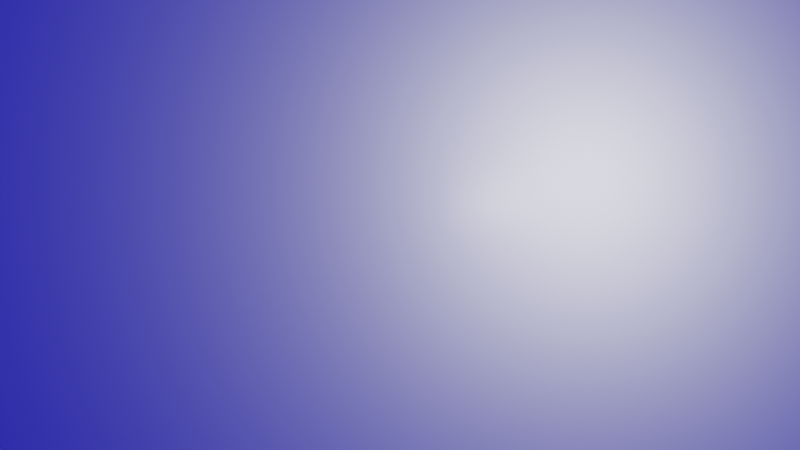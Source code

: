 # Source: Dodge_Tunnel.blend  (saved by Blender 3.0.42; exported with 4.5.12 LTS)
import bpy
from mathutils import Matrix  # noqa: F401  (used for matrix-valued properties, if any)

bpy.ops.wm.read_factory_settings(use_empty=True)
scene = bpy.context.scene
scene.name = 'Scene'

# ---- collections
col_collection = bpy.data.collections.new('Collection'); scene.collection.children.link(col_collection)
col_walls = bpy.data.collections.new('Walls'); col_collection.children.link(col_walls)
col_obstacles = bpy.data.collections.new('Obstacles'); scene.collection.children.link(col_obstacles)
col_spawners = bpy.data.collections.new('Spawners'); scene.collection.children.link(col_spawners)

# ---- materials (node trees are filled in below, after node groups)
mat_material = bpy.data.materials.new('Material')
mat_material.alpha_threshold = 0.0
mat_material.use_transparent_shadow = False
mat_material.line_color = (0.0, 0.0, 0.0, 1.0)
mat_clip = bpy.data.materials.new('CLIP')
mat_clip.alpha_threshold = 1.0
mat_cubeobstacle = bpy.data.materials.new('CubeObstacle')
mat_cubeobstacle.use_transparent_shadow = False

# ---- material node trees
mat_material.use_nodes = True; mat_material.node_tree.nodes.clear()
_N = mat_material.node_tree.nodes; _L = mat_material.node_tree.links
n0 = _N.new('ShaderNodeOutputMaterial'); n0.name = 'Material Output'; n0.location = (300, 300)
n1 = _N.new('ShaderNodeBsdfPrincipled'); n1.name = 'Principled BSDF'; n1.location = (10, 300)
n1.distribution = 'GGX'
n1.subsurface_method = 'RANDOM_WALK_SKIN'
n1.inputs[2].default_value = 0.4
n1.inputs[3].default_value = 1.45
n1.inputs[27].default_value = (0.0, 0.0, 0.0, 1.0)
n1.inputs[28].default_value = 1.0
_L.new(n1.outputs[0], n0.inputs[0])
n0.is_active_output = True
mat_clip.use_nodes = True; mat_clip.node_tree.nodes.clear()
_N = mat_clip.node_tree.nodes; _L = mat_clip.node_tree.links
n0 = _N.new('ShaderNodeBsdfPrincipled'); n0.name = 'Principled BSDF'; n0.location = (10, 300)
n0.distribution = 'GGX'
n0.subsurface_method = 'RANDOM_WALK_SKIN'
n0.inputs[3].default_value = 1.45
n0.inputs[27].default_value = (0.0, 0.0, 0.0, 1.0)
n0.inputs[28].default_value = 1.0
n1 = _N.new('ShaderNodeOutputMaterial'); n1.name = 'Material Output'; n1.location = (300, 300)
n1.target = 'CYCLES'
n2 = _N.new('ShaderNodeOutputMaterial'); n2.name = 'Material Output.001'; n2.location = (0, 0)
n2.target = 'EEVEE'
n3 = _N.new('ShaderNodeMixShader'); n3.name = 'Mix Shader'; n3.location = (0, 0)
n3.label = 'Disable Shadow'
n3.hide = True
n4 = _N.new('ShaderNodeLightPath'); n4.name = 'Light Path'; n4.location = (0, 0)
n4.hide = True
n5 = _N.new('ShaderNodeBsdfTransparent'); n5.name = 'Transparent BSDF'; n5.location = (0, 0)
n5.hide = True
_L.new(n0.outputs[0], n1.inputs[0])
_L.new(n0.outputs[0], n3.inputs[1])
_L.new(n3.outputs[0], n2.inputs[0])
_L.new(n4.outputs[1], n3.inputs[0])
_L.new(n5.outputs[0], n3.inputs[2])
n1.is_active_output = True
mat_cubeobstacle.use_nodes = True; mat_cubeobstacle.node_tree.nodes.clear()
_N = mat_cubeobstacle.node_tree.nodes; _L = mat_cubeobstacle.node_tree.links
n0 = _N.new('ShaderNodeBsdfPrincipled'); n0.name = 'Principled BSDF'; n0.location = (10, 300)
n0.distribution = 'GGX'
n0.subsurface_method = 'RANDOM_WALK_SKIN'
n0.inputs[3].default_value = 1.45
n0.inputs[27].default_value = (0.7105, 0.005612, 0.01369, 1.0)
n0.inputs[28].default_value = 1.0
n1 = _N.new('ShaderNodeOutputMaterial'); n1.name = 'Material Output'; n1.location = (300, 300)
_L.new(n0.outputs[0], n1.inputs[0])
n1.is_active_output = True

# ---- world
world_world = bpy.data.worlds.new('World'); scene.world = world_world
world_world.use_nodes = True; world_world.node_tree.nodes.clear()
_N = world_world.node_tree.nodes; _L = world_world.node_tree.links
n0 = _N.new('ShaderNodeOutputWorld'); n0.name = 'World Output'; n0.location = (300, 300)
n1 = _N.new('ShaderNodeBackground'); n1.name = 'Background'; n1.location = (10, 300)
n2 = _N.new('ShaderNodeRGB'); n2.name = 'RGB'; n2.location = (-180, 278)
n2.outputs[0].default_value = (0.002321, 0.0, 0.5, 1.0)
_L.new(n1.outputs[0], n0.inputs[0])
_L.new(n2.outputs[0], n1.inputs[0])
n0.is_active_output = True
world_world.color = (0.05088, 0.05088, 0.05088)
world_world.use_sun_shadow = False
world_world.sun_shadow_jitter_overblur = 0.0

# ---- cameras
cam_camera = bpy.data.cameras.new('Camera')
cam_camera.clip_end = 100.0
cam_camera.lens = 7.0
cam_camera.ortho_scale = 34.01

# ---- lights
light_light = bpy.data.lights.new('Light', 'POINT')
light_light.transmission_factor = 0.0
light_light.energy = 1000.0
light_light.shadow_soft_size = 0.1
light_light.shadow_maximum_resolution = 0.006
light_light.use_absolute_resolution = True

# ---- meshes
me_cube = bpy.data.meshes.new('Cube')
me_cube.from_pydata([(1.0, 1.0, 1.0), (1.0, 1.0, -1.0), (1.0, -1.0, 1.0), (1.0, -1.0, -1.0), (-1.0, 1.0, 1.0), (-1.0, 1.0, -1.0), (-1.0, -1.0, 1.0), (-1.0, -1.0, -1.0)], [], [(0, 4, 6, 2), (3, 2, 6, 7), (7, 6, 4, 5), (5, 1, 3, 7), (1, 0, 2, 3), (5, 4, 0, 1)])
_uv = me_cube.uv_layers.new(name='UVMap')
_uv.uv.foreach_set('vector', [0.625, 0.5, 0.875, 0.5, 0.875, 0.75, 0.625, 0.75, 0.375, 0.75, 0.625, 0.75, 0.625, 1.0, 0.375, 1.0, 0.375, 0.0, 0.625, 0.0, 0.625, 0.25, 0.375, 0.25, 0.125, 0.5, 0.375, 0.5, 0.375, 0.75, 0.125, 0.75, 0.375, 0.5, 0.625, 0.5, 0.625, 0.75, 0.375, 0.75, 0.375, 0.25, 0.625, 0.25, 0.625, 0.5, 0.375, 0.5])
me_cube.materials.append(mat_material)
me_cube.use_remesh_preserve_volume = False
me_cube.use_remesh_preserve_attributes = False
me_cube.use_mirror_vertex_groups = False
me_cube.update()
me_plane_004 = bpy.data.meshes.new('Plane.004')
me_plane_004.from_pydata([(-1.0, -1.0, 0.0), (1.0, -1.0, 0.0), (-1.0, 1.0, 0.0), (1.0, 1.0, 0.0)], [], [(0, 1, 3, 2)])
_uv = me_plane_004.uv_layers.new(name='UVMap')
_uv.uv.foreach_set('vector', [0.0, 0.0, 1.0, 0.0, 1.0, 1.0, 0.0, 1.0])
me_plane_004.materials.append(mat_clip)
me_plane_004.use_remesh_fix_poles = True
me_plane_004.use_remesh_preserve_attributes = False
me_plane_004.update()
me_cube_005 = bpy.data.meshes.new('Cube.005')
me_cube_005.from_pydata([(-1.0, -1.0, -1.0), (-1.0, -1.0, 1.0), (-1.0, 1.0, -1.0), (-1.0, 1.0, 1.0), (1.0, -1.0, -1.0), (1.0, -1.0, 1.0), (1.0, 1.0, -1.0), (1.0, 1.0, 1.0)], [], [(0, 1, 3, 2), (2, 3, 7, 6), (6, 7, 5, 4), (4, 5, 1, 0), (2, 6, 4, 0), (7, 3, 1, 5)])
_uv = me_cube_005.uv_layers.new(name='UVMap')
_uv.uv.foreach_set('vector', [0.375, 0.0, 0.625, 0.0, 0.625, 0.25, 0.375, 0.25, 0.375, 0.25, 0.625, 0.25, 0.625, 0.5, 0.375, 0.5, 0.375, 0.5, 0.625, 0.5, 0.625, 0.75, 0.375, 0.75, 0.375, 0.75, 0.625, 0.75, 0.625, 1.0, 0.375, 1.0, 0.125, 0.5, 0.375, 0.5, 0.375, 0.75, 0.125, 0.75, 0.625, 0.5, 0.875, 0.5, 0.875, 0.75, 0.625, 0.75])
me_cube_005.use_remesh_fix_poles = True
me_cube_005.use_remesh_preserve_attributes = False
me_cube_005.update()
me_cube_002 = bpy.data.meshes.new('Cube.002')
me_cube_002.from_pydata([(-1.0, -1.0, -1.0), (-1.0, -1.0, 1.0), (-1.0, 1.0, -1.0), (-1.0, 1.0, 1.0), (1.0, -1.0, -1.0), (1.0, -1.0, 1.0), (1.0, 1.0, -1.0), (1.0, 1.0, 1.0)], [], [(0, 1, 3, 2), (2, 3, 7, 6), (6, 7, 5, 4), (4, 5, 1, 0), (2, 6, 4, 0), (7, 3, 1, 5)])
_uv = me_cube_002.uv_layers.new(name='UVMap')
_uv.uv.foreach_set('vector', [0.375, 0.0, 0.625, 0.0, 0.625, 0.25, 0.375, 0.25, 0.375, 0.25, 0.625, 0.25, 0.625, 0.5, 0.375, 0.5, 0.375, 0.5, 0.625, 0.5, 0.625, 0.75, 0.375, 0.75, 0.375, 0.75, 0.625, 0.75, 0.625, 1.0, 0.375, 1.0, 0.125, 0.5, 0.375, 0.5, 0.375, 0.75, 0.125, 0.75, 0.625, 0.5, 0.875, 0.5, 0.875, 0.75, 0.625, 0.75])
me_cube_002.use_remesh_fix_poles = True
me_cube_002.use_remesh_preserve_attributes = False
me_cube_002.update()
me_cube_003 = bpy.data.meshes.new('Cube.003')
me_cube_003.from_pydata([(-1.0, -1.0, -1.0), (-1.0, -1.0, 1.0), (-1.0, 1.0, -1.0), (-1.0, 1.0, 1.0), (1.0, -1.0, -1.0), (1.0, -1.0, 1.0), (1.0, 1.0, -1.0), (1.0, 1.0, 1.0)], [], [(0, 1, 3, 2), (2, 3, 7, 6), (6, 7, 5, 4), (4, 5, 1, 0), (2, 6, 4, 0), (7, 3, 1, 5)])
_uv = me_cube_003.uv_layers.new(name='UVMap')
_uv.uv.foreach_set('vector', [0.375, 0.0, 0.625, 0.0, 0.625, 0.25, 0.375, 0.25, 0.375, 0.25, 0.625, 0.25, 0.625, 0.5, 0.375, 0.5, 0.375, 0.5, 0.625, 0.5, 0.625, 0.75, 0.375, 0.75, 0.375, 0.75, 0.625, 0.75, 0.625, 1.0, 0.375, 1.0, 0.125, 0.5, 0.375, 0.5, 0.375, 0.75, 0.125, 0.75, 0.625, 0.5, 0.875, 0.5, 0.875, 0.75, 0.625, 0.75])
me_cube_003.use_remesh_fix_poles = True
me_cube_003.use_remesh_preserve_attributes = False
me_cube_003.update()
me_cube_004 = bpy.data.meshes.new('Cube.004')
me_cube_004.from_pydata([(-1.0, -1.0, -1.0), (-1.0, -1.0, 1.0), (-1.0, 1.0, -1.0), (-1.0, 1.0, 1.0), (1.0, -1.0, -1.0), (1.0, -1.0, 1.0), (1.0, 1.0, -1.0), (1.0, 1.0, 1.0)], [], [(0, 1, 3, 2), (2, 3, 7, 6), (6, 7, 5, 4), (4, 5, 1, 0), (2, 6, 4, 0), (7, 3, 1, 5)])
_uv = me_cube_004.uv_layers.new(name='UVMap')
_uv.uv.foreach_set('vector', [0.375, 0.0, 0.625, 0.0, 0.625, 0.25, 0.375, 0.25, 0.375, 0.25, 0.625, 0.25, 0.625, 0.5, 0.375, 0.5, 0.375, 0.5, 0.625, 0.5, 0.625, 0.75, 0.375, 0.75, 0.375, 0.75, 0.625, 0.75, 0.625, 1.0, 0.375, 1.0, 0.125, 0.5, 0.375, 0.5, 0.375, 0.75, 0.125, 0.75, 0.625, 0.5, 0.875, 0.5, 0.875, 0.75, 0.625, 0.75])
me_cube_004.use_remesh_fix_poles = True
me_cube_004.use_remesh_preserve_attributes = False
me_cube_004.update()
me_cube_001 = bpy.data.meshes.new('Cube.001')
me_cube_001.from_pydata([(-1.0, -1.0, -1.0), (-1.0, -1.0, 1.0), (-1.0, 1.0, -1.0), (-1.0, 1.0, 1.0), (1.0, -1.0, -1.0), (1.0, -1.0, 1.0), (1.0, 1.0, -1.0), (1.0, 1.0, 1.0)], [], [(0, 1, 3, 2), (2, 3, 7, 6), (6, 7, 5, 4), (4, 5, 1, 0), (2, 6, 4, 0), (7, 3, 1, 5)])
_uv = me_cube_001.uv_layers.new(name='UVMap')
_uv.uv.foreach_set('vector', [0.375, 0.0, 0.625, 0.0, 0.625, 0.25, 0.375, 0.25, 0.375, 0.25, 0.625, 0.25, 0.625, 0.5, 0.375, 0.5, 0.375, 0.5, 0.625, 0.5, 0.625, 0.75, 0.375, 0.75, 0.375, 0.75, 0.625, 0.75, 0.625, 1.0, 0.375, 1.0, 0.125, 0.5, 0.375, 0.5, 0.375, 0.75, 0.125, 0.75, 0.625, 0.5, 0.875, 0.5, 0.875, 0.75, 0.625, 0.75])
me_cube_001.materials.append(mat_cubeobstacle)
me_cube_001.use_remesh_fix_poles = True
me_cube_001.use_remesh_preserve_attributes = False
me_cube_001.update()
me_plane = bpy.data.meshes.new('Plane')
me_plane.from_pydata([(-1.0, -1.0, 0.0), (1.0, -1.0, 0.0), (-1.0, 1.0, 0.0), (1.0, 1.0, 0.0)], [], [(0, 1, 3, 2)])
_uv = me_plane.uv_layers.new(name='UVMap')
_uv.uv.foreach_set('vector', [0.0, 0.0, 1.0, 0.0, 1.0, 1.0, 0.0, 1.0])
me_plane.use_remesh_fix_poles = True
me_plane.use_remesh_preserve_attributes = False
me_plane.update()
me_plane_002 = bpy.data.meshes.new('Plane.002')
me_plane_002.from_pydata([(-1.0, -1.0, 0.0), (1.0, -1.0, 0.0), (-1.0, 1.0, 0.0), (1.0, 1.0, 0.0)], [], [(0, 1, 3, 2)])
_uv = me_plane_002.uv_layers.new(name='UVMap')
_uv.uv.foreach_set('vector', [0.0, 0.0, 1.0, 0.0, 1.0, 1.0, 0.0, 1.0])
me_plane_002.use_remesh_fix_poles = True
me_plane_002.use_remesh_preserve_attributes = False
me_plane_002.update()
me_plane_001 = bpy.data.meshes.new('Plane.001')
me_plane_001.from_pydata([(-1.0, -1.0, 0.0), (1.0, -1.0, 0.0), (-1.0, 1.0, 0.0), (1.0, 1.0, 0.0)], [], [(0, 1, 3, 2)])
_uv = me_plane_001.uv_layers.new(name='UVMap')
_uv.uv.foreach_set('vector', [0.0, 0.0, 1.0, 0.0, 1.0, 1.0, 0.0, 1.0])
me_plane_001.use_remesh_fix_poles = True
me_plane_001.use_remesh_preserve_attributes = False
me_plane_001.update()
me_plane_003 = bpy.data.meshes.new('Plane.003')
me_plane_003.from_pydata([(-1.0, -1.0, 0.0), (1.0, -1.0, 0.0), (-1.0, 1.0, 0.0), (1.0, 1.0, 0.0)], [], [(0, 1, 3, 2)])
_uv = me_plane_003.uv_layers.new(name='UVMap')
_uv.uv.foreach_set('vector', [0.0, 0.0, 1.0, 0.0, 1.0, 1.0, 0.0, 1.0])
me_plane_003.use_remesh_fix_poles = True
me_plane_003.use_remesh_preserve_attributes = False
me_plane_003.update()

# ---- objects
ob_player = bpy.data.objects.new('Player', me_cube)
ob_light = bpy.data.objects.new('Light', light_light)
ob_camera = bpy.data.objects.new('Camera', cam_camera)
ob_clip = bpy.data.objects.new('CLIP', me_plane_004)
ob_bottomwall = bpy.data.objects.new('BottomWall', me_cube_005)
ob_leftwall = bpy.data.objects.new('LeftWall', me_cube_002)
ob_rightwall = bpy.data.objects.new('RightWall', me_cube_003)
ob_topwall = bpy.data.objects.new('TopWall', me_cube_004)
ob_cubeobstacle = bpy.data.objects.new('CubeObstacle', me_cube_001)
ob_spawner1 = bpy.data.objects.new('Spawner1', me_plane)
ob_spawner1b = bpy.data.objects.new('Spawner1b', me_plane_002)
ob_spawner2 = bpy.data.objects.new('Spawner2', me_plane_001)
ob_spawner2b = bpy.data.objects.new('Spawner2b', me_plane_003)

# ---- transforms, parenting, visibility, modifiers, constraints
ob_player.location = (0.0, 0.0, 0.0)
ob_player.lock_rotations_4d = False
ob_player.empty_display_type = 'ARROWS'
ob_player.lineart.crease_threshold = 0.0
ob_light.location = (4.076, 1.005, 5.904)
ob_light.rotation_euler = (0.6503, 0.05522, 1.866)
ob_light.lock_rotations_4d = False
ob_light.empty_display_type = 'ARROWS'
ob_light.color = (0.0, 0.0, 0.0, 0.0)
ob_light.lineart.crease_threshold = 0.0
ob_camera.location = (0.0, 0.0, 5.41)
ob_camera.lock_rotations_4d = False
ob_camera.empty_display_type = 'ARROWS'
ob_camera.color = (0.0, 0.0, 0.0, 0.0)
ob_camera.display_type = 'WIRE'
ob_camera.lineart.crease_threshold = 0.0
ob_clip.location = (0.0, 0.0, 2.087)
ob_clip.scale = (10.23, 7.348, 9.429)
ob_clip.visible_shadow = False
ob_bottomwall.location = (0.0, -6.898, 0.0)
ob_bottomwall.scale = (10.25, 0.15, 1.0)
ob_bottomwall.hide_render = True
ob_leftwall.location = (-10.16, 0.0, 0.0)
ob_leftwall.scale = (0.1467, 6.511, 1.0)
ob_leftwall.hide_render = True
ob_rightwall.location = (10.09, 0.0, 0.0)
ob_rightwall.scale = (0.1467, 6.511, 1.0)
ob_rightwall.hide_render = True
ob_topwall.location = (0.0, 6.782, 0.0)
ob_topwall.scale = (10.25, 0.15, 1.0)
ob_topwall.hide_render = True
ob_cubeobstacle.location = (0.0, 0.0, 0.0)
ob_spawner1.location = (-11.26, 8.854, -20.0)
ob_spawner1b.location = (-11.28, -2.016, -20.0)
ob_spawner2.location = (11.16, -8.946, -20.0)
ob_spawner2b.location = (11.18, 1.987, -20.0)

# ---- collection membership
col_collection.objects.link(ob_player)
col_collection.objects.link(ob_light)
col_collection.objects.link(ob_camera)
col_collection.objects.link(ob_clip)
col_walls.objects.link(ob_bottomwall)
col_walls.objects.link(ob_leftwall)
col_walls.objects.link(ob_rightwall)
col_walls.objects.link(ob_topwall)
col_obstacles.objects.link(ob_cubeobstacle)
col_spawners.objects.link(ob_spawner1)
col_spawners.objects.link(ob_spawner1b)
col_spawners.objects.link(ob_spawner2)
col_spawners.objects.link(ob_spawner2b)

# ---- scene / render settings (as saved in the file)
scene.camera = ob_camera
scene.frame_start = 1; scene.frame_end = 250; scene.frame_set(1)
scene.render.engine = 'BLENDER_EEVEE_NEXT'
scene.cycles.sampling_pattern = 'TABULATED_SOBOL'
scene.cycles.use_light_tree = False
scene.view_settings.view_transform = 'Filmic'
bpy.context.view_layer.update()
